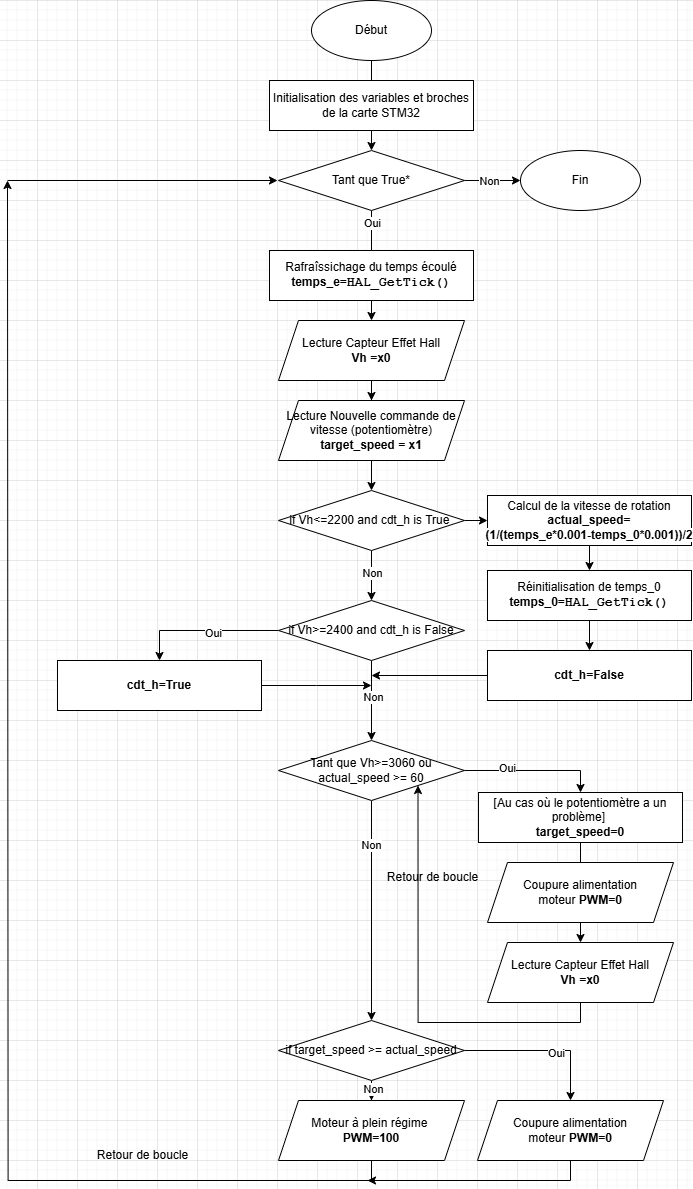

The diagram above was exported from draw.io. Its source (the exported page's mxGraphModel, read from the mxfile embedded in the PNG):
<mxGraphModel dx="1112" dy="1068" grid="1" gridSize="10" guides="1" tooltips="1" connect="1" arrows="1" fold="1" page="1" pageScale="1" pageWidth="827" pageHeight="1169" math="0" shadow="0">
  <root>
    <mxCell id="0" />
    <mxCell id="1" parent="0" />
    <mxCell id="ltBodRYE_U8ImfkI5Ufy-43" value="" style="edgeStyle=orthogonalEdgeStyle;rounded=0;orthogonalLoop=1;jettySize=auto;html=1;" edge="1" parent="1" source="ltBodRYE_U8ImfkI5Ufy-1" target="ltBodRYE_U8ImfkI5Ufy-3">
      <mxGeometry relative="1" as="geometry" />
    </mxCell>
    <mxCell id="ltBodRYE_U8ImfkI5Ufy-1" value="Début" style="ellipse;whiteSpace=wrap;html=1;" vertex="1" parent="1">
      <mxGeometry x="354" y="40" width="120" height="60" as="geometry" />
    </mxCell>
    <mxCell id="ltBodRYE_U8ImfkI5Ufy-2" value="Initialisation des variables et broches de la carte STM32" style="rounded=0;whiteSpace=wrap;html=1;" vertex="1" parent="1">
      <mxGeometry x="312" y="120" width="204" height="50" as="geometry" />
    </mxCell>
    <mxCell id="ltBodRYE_U8ImfkI5Ufy-44" value="" style="edgeStyle=orthogonalEdgeStyle;rounded=0;orthogonalLoop=1;jettySize=auto;html=1;" edge="1" parent="1" source="ltBodRYE_U8ImfkI5Ufy-3" target="ltBodRYE_U8ImfkI5Ufy-30">
      <mxGeometry relative="1" as="geometry" />
    </mxCell>
    <mxCell id="ltBodRYE_U8ImfkI5Ufy-63" value="Oui" style="edgeLabel;html=1;align=center;verticalAlign=middle;resizable=0;points=[];" vertex="1" connectable="0" parent="ltBodRYE_U8ImfkI5Ufy-44">
      <mxGeometry x="-0.7667" relative="1" as="geometry">
        <mxPoint as="offset" />
      </mxGeometry>
    </mxCell>
    <mxCell id="ltBodRYE_U8ImfkI5Ufy-65" value="" style="edgeStyle=orthogonalEdgeStyle;rounded=0;orthogonalLoop=1;jettySize=auto;html=1;" edge="1" parent="1" source="ltBodRYE_U8ImfkI5Ufy-3" target="ltBodRYE_U8ImfkI5Ufy-64">
      <mxGeometry relative="1" as="geometry" />
    </mxCell>
    <mxCell id="ltBodRYE_U8ImfkI5Ufy-66" value="Non" style="edgeLabel;html=1;align=center;verticalAlign=middle;resizable=0;points=[];" vertex="1" connectable="0" parent="ltBodRYE_U8ImfkI5Ufy-65">
      <mxGeometry x="-0.1429" relative="1" as="geometry">
        <mxPoint as="offset" />
      </mxGeometry>
    </mxCell>
    <mxCell id="ltBodRYE_U8ImfkI5Ufy-3" value="Tant que True*" style="rhombus;whiteSpace=wrap;html=1;" vertex="1" parent="1">
      <mxGeometry x="321" y="190" width="186" height="60" as="geometry" />
    </mxCell>
    <mxCell id="ltBodRYE_U8ImfkI5Ufy-6" value="&lt;div&gt;Rafraîssichage du temps écoulé&lt;/div&gt;&lt;div&gt;&lt;b&gt;temps_e=&lt;span style=&quot;font-family: &amp;quot;Courier New&amp;quot;; font-size: 10pt; white-space: pre; background-color: rgb(255, 255, 255); color: light-dark(rgb(0, 0, 0), rgb(255, 255, 255));&quot;&gt;HAL_GetTick()&lt;/span&gt;&lt;/b&gt;&lt;/div&gt;" style="rounded=0;whiteSpace=wrap;html=1;" vertex="1" parent="1">
      <mxGeometry x="312" y="290" width="204" height="50" as="geometry" />
    </mxCell>
    <mxCell id="ltBodRYE_U8ImfkI5Ufy-47" value="" style="edgeStyle=orthogonalEdgeStyle;rounded=0;orthogonalLoop=1;jettySize=auto;html=1;" edge="1" parent="1" source="ltBodRYE_U8ImfkI5Ufy-24" target="ltBodRYE_U8ImfkI5Ufy-27">
      <mxGeometry relative="1" as="geometry" />
    </mxCell>
    <mxCell id="ltBodRYE_U8ImfkI5Ufy-50" value="" style="edgeStyle=orthogonalEdgeStyle;rounded=0;orthogonalLoop=1;jettySize=auto;html=1;" edge="1" parent="1" source="ltBodRYE_U8ImfkI5Ufy-24" target="ltBodRYE_U8ImfkI5Ufy-29">
      <mxGeometry relative="1" as="geometry" />
    </mxCell>
    <mxCell id="ltBodRYE_U8ImfkI5Ufy-61" value="Non" style="edgeLabel;html=1;align=center;verticalAlign=middle;resizable=0;points=[];" vertex="1" connectable="0" parent="ltBodRYE_U8ImfkI5Ufy-50">
      <mxGeometry x="-0.0867" relative="1" as="geometry">
        <mxPoint as="offset" />
      </mxGeometry>
    </mxCell>
    <mxCell id="ltBodRYE_U8ImfkI5Ufy-24" value="if Vh&amp;lt;=2200 and cdt_h is True&amp;nbsp;" style="rhombus;whiteSpace=wrap;html=1;" vertex="1" parent="1">
      <mxGeometry x="321" y="530" width="186" height="60" as="geometry" />
    </mxCell>
    <mxCell id="ltBodRYE_U8ImfkI5Ufy-70" value="" style="edgeStyle=orthogonalEdgeStyle;rounded=0;orthogonalLoop=1;jettySize=auto;html=1;" edge="1" parent="1" source="ltBodRYE_U8ImfkI5Ufy-25">
      <mxGeometry relative="1" as="geometry">
        <mxPoint x="414" y="715" as="targetPoint" />
      </mxGeometry>
    </mxCell>
    <mxCell id="ltBodRYE_U8ImfkI5Ufy-25" value="&lt;b&gt;cdt_h=False&lt;/b&gt;" style="rounded=0;whiteSpace=wrap;html=1;" vertex="1" parent="1">
      <mxGeometry x="530" y="690" width="204" height="50" as="geometry" />
    </mxCell>
    <mxCell id="ltBodRYE_U8ImfkI5Ufy-49" value="" style="edgeStyle=orthogonalEdgeStyle;rounded=0;orthogonalLoop=1;jettySize=auto;html=1;" edge="1" parent="1" source="ltBodRYE_U8ImfkI5Ufy-26" target="ltBodRYE_U8ImfkI5Ufy-25">
      <mxGeometry relative="1" as="geometry" />
    </mxCell>
    <mxCell id="ltBodRYE_U8ImfkI5Ufy-26" value="Réinitialisation de temps_0&lt;div&gt;&lt;b&gt;temps_0=&lt;span style=&quot;background-color: transparent; color: light-dark(rgb(0, 0, 0), rgb(255, 255, 255));&quot;&gt;&lt;span style=&quot;font-family: &amp;quot;Courier New&amp;quot;; font-size: 10pt; white-space: pre; background-color: rgb(255, 255, 255); color: light-dark(rgb(0, 0, 0), rgb(255, 255, 255));&quot;&gt;HAL_GetTick()&lt;/span&gt;&lt;/span&gt;&lt;/b&gt;&lt;/div&gt;" style="rounded=0;whiteSpace=wrap;html=1;" vertex="1" parent="1">
      <mxGeometry x="530" y="610" width="204" height="50" as="geometry" />
    </mxCell>
    <mxCell id="ltBodRYE_U8ImfkI5Ufy-48" value="" style="edgeStyle=orthogonalEdgeStyle;rounded=0;orthogonalLoop=1;jettySize=auto;html=1;" edge="1" parent="1" source="ltBodRYE_U8ImfkI5Ufy-27" target="ltBodRYE_U8ImfkI5Ufy-26">
      <mxGeometry relative="1" as="geometry" />
    </mxCell>
    <mxCell id="ltBodRYE_U8ImfkI5Ufy-27" value="Calcul de la vitesse de rotation&lt;div&gt;&lt;font face=&quot;Helvetica&quot;&gt;&lt;b&gt;actual_speed=&lt;span style=&quot;white-space: pre; background-color: rgb(255, 255, 255); color: light-dark(rgb(0, 0, 0), rgb(255, 255, 255));&quot;&gt;(1/(temps_e*0.001-temps_0*0.001))/2&lt;/span&gt;&lt;/b&gt;&lt;/font&gt;&lt;/div&gt;" style="rounded=0;whiteSpace=wrap;html=1;" vertex="1" parent="1">
      <mxGeometry x="530" y="535" width="204" height="50" as="geometry" />
    </mxCell>
    <mxCell id="ltBodRYE_U8ImfkI5Ufy-71" style="edgeStyle=orthogonalEdgeStyle;rounded=0;orthogonalLoop=1;jettySize=auto;html=1;exitX=1;exitY=0.5;exitDx=0;exitDy=0;" edge="1" parent="1" source="ltBodRYE_U8ImfkI5Ufy-28">
      <mxGeometry relative="1" as="geometry">
        <mxPoint x="414" y="725" as="targetPoint" />
        <mxPoint x="308" y="725" as="sourcePoint" />
      </mxGeometry>
    </mxCell>
    <mxCell id="ltBodRYE_U8ImfkI5Ufy-28" value="&lt;b&gt;cdt_h=True&lt;/b&gt;" style="rounded=0;whiteSpace=wrap;html=1;" vertex="1" parent="1">
      <mxGeometry x="100" y="700" width="204" height="50" as="geometry" />
    </mxCell>
    <mxCell id="ltBodRYE_U8ImfkI5Ufy-51" value="" style="edgeStyle=orthogonalEdgeStyle;rounded=0;orthogonalLoop=1;jettySize=auto;html=1;" edge="1" parent="1" source="ltBodRYE_U8ImfkI5Ufy-29" target="ltBodRYE_U8ImfkI5Ufy-36">
      <mxGeometry relative="1" as="geometry" />
    </mxCell>
    <mxCell id="ltBodRYE_U8ImfkI5Ufy-62" value="Non" style="edgeLabel;html=1;align=center;verticalAlign=middle;resizable=0;points=[];" vertex="1" connectable="0" parent="ltBodRYE_U8ImfkI5Ufy-51">
      <mxGeometry x="-0.0958" y="1" relative="1" as="geometry">
        <mxPoint as="offset" />
      </mxGeometry>
    </mxCell>
    <mxCell id="ltBodRYE_U8ImfkI5Ufy-68" value="" style="edgeStyle=orthogonalEdgeStyle;rounded=0;orthogonalLoop=1;jettySize=auto;html=1;entryX=0.5;entryY=0;entryDx=0;entryDy=0;" edge="1" parent="1" source="ltBodRYE_U8ImfkI5Ufy-29" target="ltBodRYE_U8ImfkI5Ufy-28">
      <mxGeometry relative="1" as="geometry">
        <Array as="points">
          <mxPoint x="202" y="670" />
        </Array>
      </mxGeometry>
    </mxCell>
    <mxCell id="ltBodRYE_U8ImfkI5Ufy-69" value="Oui" style="edgeLabel;html=1;align=center;verticalAlign=middle;resizable=0;points=[];" vertex="1" connectable="0" parent="ltBodRYE_U8ImfkI5Ufy-68">
      <mxGeometry x="-0.1074" y="2" relative="1" as="geometry">
        <mxPoint as="offset" />
      </mxGeometry>
    </mxCell>
    <mxCell id="ltBodRYE_U8ImfkI5Ufy-29" value="if Vh&amp;gt;=2400 and cdt_h is False" style="rhombus;whiteSpace=wrap;html=1;" vertex="1" parent="1">
      <mxGeometry x="321" y="640" width="186" height="60" as="geometry" />
    </mxCell>
    <mxCell id="ltBodRYE_U8ImfkI5Ufy-45" value="" style="edgeStyle=orthogonalEdgeStyle;rounded=0;orthogonalLoop=1;jettySize=auto;html=1;" edge="1" parent="1" source="ltBodRYE_U8ImfkI5Ufy-30" target="ltBodRYE_U8ImfkI5Ufy-31">
      <mxGeometry relative="1" as="geometry" />
    </mxCell>
    <mxCell id="ltBodRYE_U8ImfkI5Ufy-30" value="Lecture Capteur Effet Hall&lt;div&gt;&lt;b&gt;Vh =x0&lt;/b&gt;&lt;/div&gt;" style="shape=parallelogram;perimeter=parallelogramPerimeter;whiteSpace=wrap;html=1;fixedSize=1;" vertex="1" parent="1">
      <mxGeometry x="321" y="360" width="186" height="60" as="geometry" />
    </mxCell>
    <mxCell id="ltBodRYE_U8ImfkI5Ufy-46" value="" style="edgeStyle=orthogonalEdgeStyle;rounded=0;orthogonalLoop=1;jettySize=auto;html=1;" edge="1" parent="1" source="ltBodRYE_U8ImfkI5Ufy-31" target="ltBodRYE_U8ImfkI5Ufy-24">
      <mxGeometry relative="1" as="geometry" />
    </mxCell>
    <mxCell id="ltBodRYE_U8ImfkI5Ufy-31" value="Lecture Nouvelle commande de vitesse (potentiomètre)&lt;div&gt;&lt;b&gt;target_speed = x1&lt;/b&gt;&lt;/div&gt;" style="shape=parallelogram;perimeter=parallelogramPerimeter;whiteSpace=wrap;html=1;fixedSize=1;" vertex="1" parent="1">
      <mxGeometry x="321" y="440" width="186" height="60" as="geometry" />
    </mxCell>
    <mxCell id="ltBodRYE_U8ImfkI5Ufy-72" value="" style="edgeStyle=orthogonalEdgeStyle;rounded=0;orthogonalLoop=1;jettySize=auto;html=1;" edge="1" parent="1" source="ltBodRYE_U8ImfkI5Ufy-32" target="ltBodRYE_U8ImfkI5Ufy-37">
      <mxGeometry relative="1" as="geometry" />
    </mxCell>
    <mxCell id="ltBodRYE_U8ImfkI5Ufy-32" value="[Au cas où le potentiomètre a un problème]&amp;nbsp;&lt;div&gt;&lt;b&gt;target_speed=0&lt;/b&gt;&lt;/div&gt;" style="rounded=0;whiteSpace=wrap;html=1;" vertex="1" parent="1">
      <mxGeometry x="521" y="832" width="204" height="50" as="geometry" />
    </mxCell>
    <mxCell id="ltBodRYE_U8ImfkI5Ufy-33" value="&lt;div&gt;&lt;span style=&quot;background-color: transparent; color: light-dark(rgb(0, 0, 0), rgb(255, 255, 255));&quot;&gt;Coupure alimentation moteur&amp;nbsp;&lt;/span&gt;&lt;b style=&quot;background-color: transparent; color: light-dark(rgb(0, 0, 0), rgb(255, 255, 255));&quot;&gt;PWM=0&lt;/b&gt;&lt;/div&gt;" style="shape=parallelogram;perimeter=parallelogramPerimeter;whiteSpace=wrap;html=1;fixedSize=1;" vertex="1" parent="1">
      <mxGeometry x="530" y="902" width="186" height="60" as="geometry" />
    </mxCell>
    <mxCell id="ltBodRYE_U8ImfkI5Ufy-90" style="edgeStyle=orthogonalEdgeStyle;rounded=0;orthogonalLoop=1;jettySize=auto;html=1;exitX=0.5;exitY=1;exitDx=0;exitDy=0;" edge="1" parent="1" source="ltBodRYE_U8ImfkI5Ufy-34">
      <mxGeometry relative="1" as="geometry">
        <mxPoint x="410" y="1220" as="targetPoint" />
        <Array as="points">
          <mxPoint x="613" y="1220" />
        </Array>
      </mxGeometry>
    </mxCell>
    <mxCell id="ltBodRYE_U8ImfkI5Ufy-34" value="&lt;div&gt;&lt;span style=&quot;background-color: transparent; color: light-dark(rgb(0, 0, 0), rgb(255, 255, 255));&quot;&gt;Coupure alimentation moteur&amp;nbsp;&lt;/span&gt;&lt;b style=&quot;background-color: transparent; color: light-dark(rgb(0, 0, 0), rgb(255, 255, 255));&quot;&gt;PWM=0&lt;/b&gt;&lt;/div&gt;" style="shape=parallelogram;perimeter=parallelogramPerimeter;whiteSpace=wrap;html=1;fixedSize=1;" vertex="1" parent="1">
      <mxGeometry x="520" y="1140" width="186" height="60" as="geometry" />
    </mxCell>
    <mxCell id="ltBodRYE_U8ImfkI5Ufy-87" style="edgeStyle=orthogonalEdgeStyle;rounded=0;orthogonalLoop=1;jettySize=auto;html=1;exitX=0.5;exitY=1;exitDx=0;exitDy=0;" edge="1" parent="1" source="ltBodRYE_U8ImfkI5Ufy-35">
      <mxGeometry relative="1" as="geometry">
        <mxPoint x="50" y="219.99999999999977" as="targetPoint" />
      </mxGeometry>
    </mxCell>
    <mxCell id="ltBodRYE_U8ImfkI5Ufy-35" value="&lt;div&gt;&lt;span style=&quot;background-color: transparent; color: light-dark(rgb(0, 0, 0), rgb(255, 255, 255));&quot;&gt;Moteur à plein régime&amp;nbsp;&lt;/span&gt;&lt;/div&gt;&lt;div&gt;&lt;b style=&quot;background-color: transparent; color: light-dark(rgb(0, 0, 0), rgb(255, 255, 255));&quot;&gt;PWM=100&lt;/b&gt;&lt;/div&gt;" style="shape=parallelogram;perimeter=parallelogramPerimeter;whiteSpace=wrap;html=1;fixedSize=1;" vertex="1" parent="1">
      <mxGeometry x="321" y="1140" width="186" height="60" as="geometry" />
    </mxCell>
    <mxCell id="ltBodRYE_U8ImfkI5Ufy-67" value="" style="edgeStyle=orthogonalEdgeStyle;rounded=0;orthogonalLoop=1;jettySize=auto;html=1;entryX=0.5;entryY=0;entryDx=0;entryDy=0;" edge="1" parent="1" source="ltBodRYE_U8ImfkI5Ufy-36" target="ltBodRYE_U8ImfkI5Ufy-32">
      <mxGeometry relative="1" as="geometry" />
    </mxCell>
    <mxCell id="ltBodRYE_U8ImfkI5Ufy-79" value="Oui" style="edgeLabel;html=1;align=center;verticalAlign=middle;resizable=0;points=[];" vertex="1" connectable="0" parent="ltBodRYE_U8ImfkI5Ufy-67">
      <mxGeometry x="-0.3884" y="3" relative="1" as="geometry">
        <mxPoint as="offset" />
      </mxGeometry>
    </mxCell>
    <mxCell id="ltBodRYE_U8ImfkI5Ufy-81" style="edgeStyle=orthogonalEdgeStyle;rounded=0;orthogonalLoop=1;jettySize=auto;html=1;exitX=0.5;exitY=1;exitDx=0;exitDy=0;entryX=0.5;entryY=0;entryDx=0;entryDy=0;" edge="1" parent="1" source="ltBodRYE_U8ImfkI5Ufy-36" target="ltBodRYE_U8ImfkI5Ufy-38">
      <mxGeometry relative="1" as="geometry" />
    </mxCell>
    <mxCell id="ltBodRYE_U8ImfkI5Ufy-84" value="Non" style="edgeLabel;html=1;align=center;verticalAlign=middle;resizable=0;points=[];" vertex="1" connectable="0" parent="ltBodRYE_U8ImfkI5Ufy-81">
      <mxGeometry x="-0.5927" y="-1" relative="1" as="geometry">
        <mxPoint as="offset" />
      </mxGeometry>
    </mxCell>
    <mxCell id="ltBodRYE_U8ImfkI5Ufy-36" value="Tant que Vh&amp;gt;=3060 ou actual_speed &amp;gt;= 60" style="rhombus;whiteSpace=wrap;html=1;" vertex="1" parent="1">
      <mxGeometry x="321" y="780" width="186" height="60" as="geometry" />
    </mxCell>
    <mxCell id="ltBodRYE_U8ImfkI5Ufy-82" style="edgeStyle=orthogonalEdgeStyle;rounded=0;orthogonalLoop=1;jettySize=auto;html=1;exitX=0.5;exitY=1;exitDx=0;exitDy=0;entryX=1;entryY=1;entryDx=0;entryDy=0;" edge="1" parent="1" source="ltBodRYE_U8ImfkI5Ufy-37" target="ltBodRYE_U8ImfkI5Ufy-36">
      <mxGeometry relative="1" as="geometry" />
    </mxCell>
    <mxCell id="ltBodRYE_U8ImfkI5Ufy-37" value="Lecture Capteur Effet Hall&lt;div&gt;&lt;b&gt;Vh =x0&lt;/b&gt;&lt;/div&gt;" style="shape=parallelogram;perimeter=parallelogramPerimeter;whiteSpace=wrap;html=1;fixedSize=1;" vertex="1" parent="1">
      <mxGeometry x="530" y="982" width="186" height="60" as="geometry" />
    </mxCell>
    <mxCell id="ltBodRYE_U8ImfkI5Ufy-85" value="" style="edgeStyle=orthogonalEdgeStyle;rounded=0;orthogonalLoop=1;jettySize=auto;html=1;" edge="1" parent="1" source="ltBodRYE_U8ImfkI5Ufy-38" target="ltBodRYE_U8ImfkI5Ufy-35">
      <mxGeometry relative="1" as="geometry" />
    </mxCell>
    <mxCell id="ltBodRYE_U8ImfkI5Ufy-93" value="Non" style="edgeLabel;html=1;align=center;verticalAlign=middle;resizable=0;points=[];" vertex="1" connectable="0" parent="ltBodRYE_U8ImfkI5Ufy-85">
      <mxGeometry x="0.5801" y="1" relative="1" as="geometry">
        <mxPoint as="offset" />
      </mxGeometry>
    </mxCell>
    <mxCell id="ltBodRYE_U8ImfkI5Ufy-86" style="edgeStyle=orthogonalEdgeStyle;rounded=0;orthogonalLoop=1;jettySize=auto;html=1;exitX=1;exitY=0.5;exitDx=0;exitDy=0;entryX=0.5;entryY=0;entryDx=0;entryDy=0;" edge="1" parent="1" source="ltBodRYE_U8ImfkI5Ufy-38" target="ltBodRYE_U8ImfkI5Ufy-34">
      <mxGeometry relative="1" as="geometry" />
    </mxCell>
    <mxCell id="ltBodRYE_U8ImfkI5Ufy-92" value="Oui" style="edgeLabel;html=1;align=center;verticalAlign=middle;resizable=0;points=[];" vertex="1" connectable="0" parent="ltBodRYE_U8ImfkI5Ufy-86">
      <mxGeometry x="0.1615" y="-2" relative="1" as="geometry">
        <mxPoint x="1" as="offset" />
      </mxGeometry>
    </mxCell>
    <mxCell id="ltBodRYE_U8ImfkI5Ufy-38" value="if target_speed &amp;gt;= actual_speed" style="rhombus;whiteSpace=wrap;html=1;" vertex="1" parent="1">
      <mxGeometry x="321" y="1060" width="186" height="60" as="geometry" />
    </mxCell>
    <mxCell id="ltBodRYE_U8ImfkI5Ufy-64" value="Fin" style="ellipse;whiteSpace=wrap;html=1;" vertex="1" parent="1">
      <mxGeometry x="563" y="190" width="120" height="60" as="geometry" />
    </mxCell>
    <mxCell id="ltBodRYE_U8ImfkI5Ufy-77" value="Retour de boucle" style="text;html=1;align=center;verticalAlign=middle;resizable=0;points=[];autosize=1;strokeColor=none;fillColor=none;" vertex="1" parent="1">
      <mxGeometry x="420" y="902" width="110" height="30" as="geometry" />
    </mxCell>
    <mxCell id="ltBodRYE_U8ImfkI5Ufy-89" value="" style="endArrow=classic;html=1;rounded=0;" edge="1" parent="1">
      <mxGeometry width="50" height="50" relative="1" as="geometry">
        <mxPoint x="50" y="220" as="sourcePoint" />
        <mxPoint x="320" y="220" as="targetPoint" />
      </mxGeometry>
    </mxCell>
    <mxCell id="ltBodRYE_U8ImfkI5Ufy-91" value="Retour de boucle" style="text;html=1;align=center;verticalAlign=middle;resizable=0;points=[];autosize=1;strokeColor=none;fillColor=none;" vertex="1" parent="1">
      <mxGeometry x="130" y="1180" width="110" height="30" as="geometry" />
    </mxCell>
  </root>
</mxGraphModel>